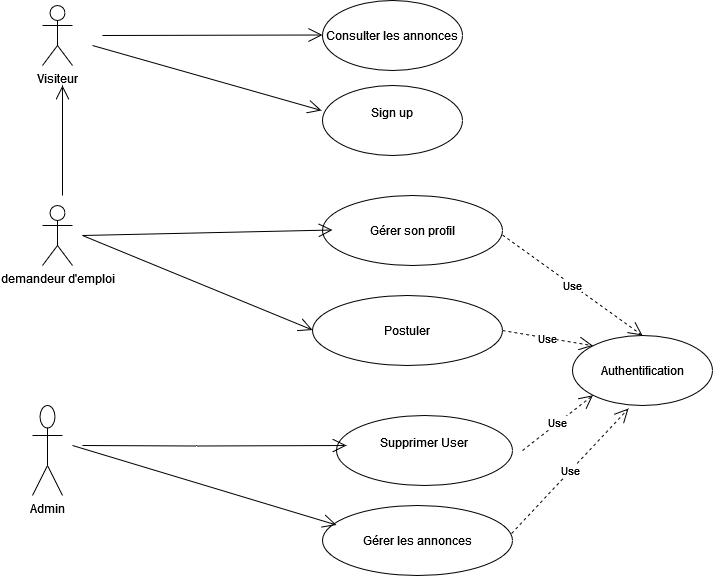

The diagram above was exported from draw.io. Its source (the exported page's mxGraphModel, read from the mxfile embedded in the PNG):
<mxGraphModel dx="1108" dy="468" grid="1" gridSize="10" guides="1" tooltips="1" connect="1" arrows="1" fold="1" page="1" pageScale="1" pageWidth="827" pageHeight="1169" math="0" shadow="0">
  <root>
    <mxCell id="0" />
    <mxCell id="1" parent="0" />
    <mxCell id="DUY-eVF1NHX74aWCm9QY-1" value="&lt;div&gt;demandeur d'emploi &lt;br&gt;&lt;/div&gt;&lt;div&gt;&lt;br&gt;&lt;/div&gt;" style="shape=umlActor;verticalLabelPosition=bottom;verticalAlign=top;html=1;" vertex="1" parent="1">
      <mxGeometry x="120" y="330" width="30" height="60" as="geometry" />
    </mxCell>
    <mxCell id="DUY-eVF1NHX74aWCm9QY-2" value="Visiteur " style="shape=umlActor;verticalLabelPosition=bottom;verticalAlign=top;html=1;" vertex="1" parent="1">
      <mxGeometry x="120" y="130" width="30" height="60" as="geometry" />
    </mxCell>
    <mxCell id="DUY-eVF1NHX74aWCm9QY-7" value="Consulter les annonces " style="ellipse;whiteSpace=wrap;html=1;" vertex="1" parent="1">
      <mxGeometry x="400" y="125" width="140" height="70" as="geometry" />
    </mxCell>
    <mxCell id="DUY-eVF1NHX74aWCm9QY-8" value="" style="endArrow=open;endFill=1;endSize=12;html=1;rounded=0;" edge="1" parent="1">
      <mxGeometry width="160" relative="1" as="geometry">
        <mxPoint x="180" y="160" as="sourcePoint" />
        <mxPoint x="400" y="159.5" as="targetPoint" />
      </mxGeometry>
    </mxCell>
    <mxCell id="DUY-eVF1NHX74aWCm9QY-11" value="Gérer son profil" style="ellipse;whiteSpace=wrap;html=1;" vertex="1" parent="1">
      <mxGeometry x="400" y="320" width="180" height="70" as="geometry" />
    </mxCell>
    <mxCell id="DUY-eVF1NHX74aWCm9QY-12" value="Postuler " style="ellipse;whiteSpace=wrap;html=1;" vertex="1" parent="1">
      <mxGeometry x="390" y="420" width="190" height="70" as="geometry" />
    </mxCell>
    <mxCell id="DUY-eVF1NHX74aWCm9QY-13" value="Admin" style="shape=umlActor;verticalLabelPosition=bottom;verticalAlign=top;html=1;" vertex="1" parent="1">
      <mxGeometry x="110" y="530" width="30" height="90" as="geometry" />
    </mxCell>
    <mxCell id="DUY-eVF1NHX74aWCm9QY-16" value="&lt;div&gt;Supprimer User &lt;br&gt;&lt;/div&gt;&lt;div&gt;&lt;br&gt;&lt;/div&gt;" style="ellipse;whiteSpace=wrap;html=1;" vertex="1" parent="1">
      <mxGeometry x="414" y="540" width="176" height="70" as="geometry" />
    </mxCell>
    <mxCell id="DUY-eVF1NHX74aWCm9QY-17" value="Gérer les annonces " style="ellipse;whiteSpace=wrap;html=1;" vertex="1" parent="1">
      <mxGeometry x="400" y="630" width="190" height="70" as="geometry" />
    </mxCell>
    <mxCell id="DUY-eVF1NHX74aWCm9QY-18" value="" style="endArrow=open;endFill=1;endSize=12;html=1;rounded=0;" edge="1" parent="1">
      <mxGeometry width="160" relative="1" as="geometry">
        <mxPoint x="160" y="360" as="sourcePoint" />
        <mxPoint x="410" y="354.5" as="targetPoint" />
      </mxGeometry>
    </mxCell>
    <mxCell id="DUY-eVF1NHX74aWCm9QY-19" value="" style="endArrow=open;endFill=1;endSize=12;html=1;rounded=0;" edge="1" parent="1">
      <mxGeometry width="160" relative="1" as="geometry">
        <mxPoint x="160" y="360" as="sourcePoint" />
        <mxPoint x="390" y="454.5" as="targetPoint" />
      </mxGeometry>
    </mxCell>
    <mxCell id="DUY-eVF1NHX74aWCm9QY-20" value="" style="endArrow=open;endFill=1;endSize=12;html=1;rounded=0;" edge="1" parent="1">
      <mxGeometry width="160" relative="1" as="geometry">
        <mxPoint x="160" y="570" as="sourcePoint" />
        <mxPoint x="424" y="570" as="targetPoint" />
        <Array as="points">
          <mxPoint x="274" y="570.5" />
        </Array>
      </mxGeometry>
    </mxCell>
    <mxCell id="DUY-eVF1NHX74aWCm9QY-21" value="" style="endArrow=open;endFill=1;endSize=12;html=1;rounded=0;" edge="1" parent="1">
      <mxGeometry width="160" relative="1" as="geometry">
        <mxPoint x="150" y="570" as="sourcePoint" />
        <mxPoint x="414" y="649.5" as="targetPoint" />
        <Array as="points" />
      </mxGeometry>
    </mxCell>
    <mxCell id="DUY-eVF1NHX74aWCm9QY-23" value="Authentification " style="ellipse;whiteSpace=wrap;html=1;" vertex="1" parent="1">
      <mxGeometry x="650" y="460" width="140" height="70" as="geometry" />
    </mxCell>
    <mxCell id="DUY-eVF1NHX74aWCm9QY-28" value="Use" style="endArrow=open;endSize=12;dashed=1;html=1;rounded=0;entryX=0.5;entryY=0;entryDx=0;entryDy=0;" edge="1" parent="1" target="DUY-eVF1NHX74aWCm9QY-23">
      <mxGeometry width="160" relative="1" as="geometry">
        <mxPoint x="580" y="359.5" as="sourcePoint" />
        <mxPoint x="740" y="359.5" as="targetPoint" />
        <Array as="points" />
      </mxGeometry>
    </mxCell>
    <mxCell id="DUY-eVF1NHX74aWCm9QY-33" value="Use" style="endArrow=open;endSize=12;dashed=1;html=1;rounded=0;entryX=0.4;entryY=1.043;entryDx=0;entryDy=0;exitX=0.995;exitY=0.4;exitDx=0;exitDy=0;exitPerimeter=0;entryPerimeter=0;" edge="1" parent="1" source="DUY-eVF1NHX74aWCm9QY-17" target="DUY-eVF1NHX74aWCm9QY-23">
      <mxGeometry width="160" relative="1" as="geometry">
        <mxPoint x="660" y="600" as="sourcePoint" />
        <mxPoint x="750" y="545" as="targetPoint" />
      </mxGeometry>
    </mxCell>
    <mxCell id="DUY-eVF1NHX74aWCm9QY-34" value="Use" style="endArrow=open;endSize=12;dashed=1;html=1;rounded=0;entryX=0;entryY=0;entryDx=0;entryDy=0;exitX=1;exitY=0.5;exitDx=0;exitDy=0;" edge="1" parent="1" source="DUY-eVF1NHX74aWCm9QY-12" target="DUY-eVF1NHX74aWCm9QY-23">
      <mxGeometry width="160" relative="1" as="geometry">
        <mxPoint x="620" y="430" as="sourcePoint" />
        <mxPoint x="710" y="375" as="targetPoint" />
      </mxGeometry>
    </mxCell>
    <mxCell id="DUY-eVF1NHX74aWCm9QY-35" value="Use" style="endArrow=open;endSize=12;dashed=1;html=1;rounded=0;entryX=0;entryY=1;entryDx=0;entryDy=0;" edge="1" parent="1" target="DUY-eVF1NHX74aWCm9QY-23">
      <mxGeometry width="160" relative="1" as="geometry">
        <mxPoint x="600" y="575" as="sourcePoint" />
        <mxPoint x="690" y="520" as="targetPoint" />
      </mxGeometry>
    </mxCell>
    <mxCell id="DUY-eVF1NHX74aWCm9QY-36" value="&lt;div&gt;Sign up&lt;/div&gt;&lt;div&gt;&lt;br&gt;&lt;/div&gt;" style="ellipse;whiteSpace=wrap;html=1;" vertex="1" parent="1">
      <mxGeometry x="400" y="210" width="140" height="70" as="geometry" />
    </mxCell>
    <mxCell id="DUY-eVF1NHX74aWCm9QY-37" value="" style="endArrow=open;endFill=1;endSize=12;html=1;rounded=0;entryX=-0.007;entryY=0.357;entryDx=0;entryDy=0;entryPerimeter=0;" edge="1" parent="1" target="DUY-eVF1NHX74aWCm9QY-36">
      <mxGeometry width="160" relative="1" as="geometry">
        <mxPoint x="170" y="170" as="sourcePoint" />
        <mxPoint x="430" y="219.5" as="targetPoint" />
      </mxGeometry>
    </mxCell>
    <mxCell id="DUY-eVF1NHX74aWCm9QY-38" value="" style="endArrow=open;endFill=1;endSize=12;html=1;rounded=0;" edge="1" parent="1">
      <mxGeometry width="160" relative="1" as="geometry">
        <mxPoint x="140" y="320" as="sourcePoint" />
        <mxPoint x="140" y="210" as="targetPoint" />
      </mxGeometry>
    </mxCell>
  </root>
</mxGraphModel>